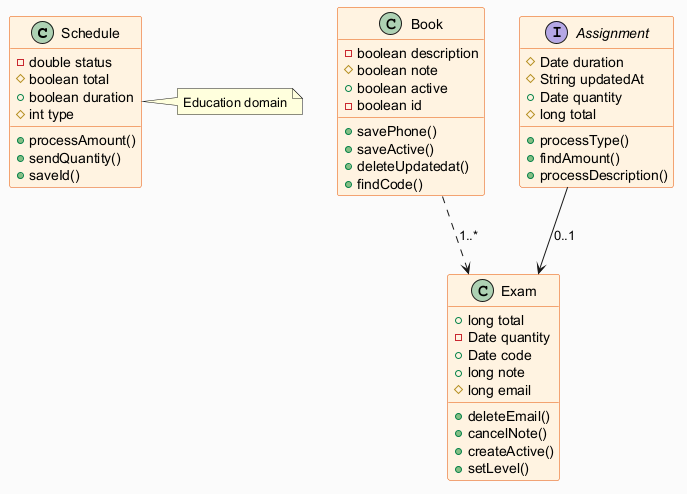

The diagram above was rendered by PlantUML. Its source (embedded in the PNG):
@startuml
skinparam backgroundColor #FAFAFA
skinparam classBackgroundColor #FFF3E0
skinparam classBorderColor #E65100
class Schedule {
  -double status
  #boolean total
  +boolean duration
  #int type
  +processAmount()
  +sendQuantity()
  +saveId()
}
class Exam {
  +long total
  -Date quantity
  +Date code
  +long note
  #long email
  +deleteEmail()
  +cancelNote()
  +createActive()
  +setLevel()
}
class Book {
  -boolean description
  #boolean note
  +boolean active
  -boolean id
  +savePhone()
  +saveActive()
  +deleteUpdatedat()
  +findCode()
}
interface Assignment {
  #Date duration
  #String updatedAt
  +Date quantity
  #long total
  +processType()
  +findAmount()
  +processDescription()
}
Assignment --> Exam : "0..1"
Book ..> Exam : "1..*"
note right of Schedule : Education domain
@enduml